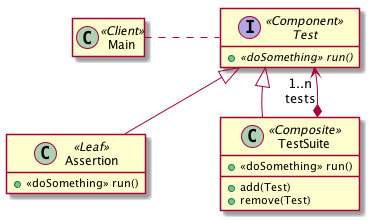

The diagram above was rendered by PlantUML. Its source (embedded in the PNG):
@startuml

skinparam nodesep 75
skinparam ranksep 50
hide empty members

class Main <<Client>>

interface Test <<Component>> {
  + {abstract} <<doSomething>> run()
}

Main . Test

class Assertion <<Leaf>> {
  + <<doSomething>> run()
}
Test <|-- Assertion

class TestSuite <<Composite>> {
  + <<doSomething>> run()
  __
  + add(Test)
  + remove(Test)
}
Test <|-- TestSuite
TestSuite *--> "1..n\ntests" Test

@enduml